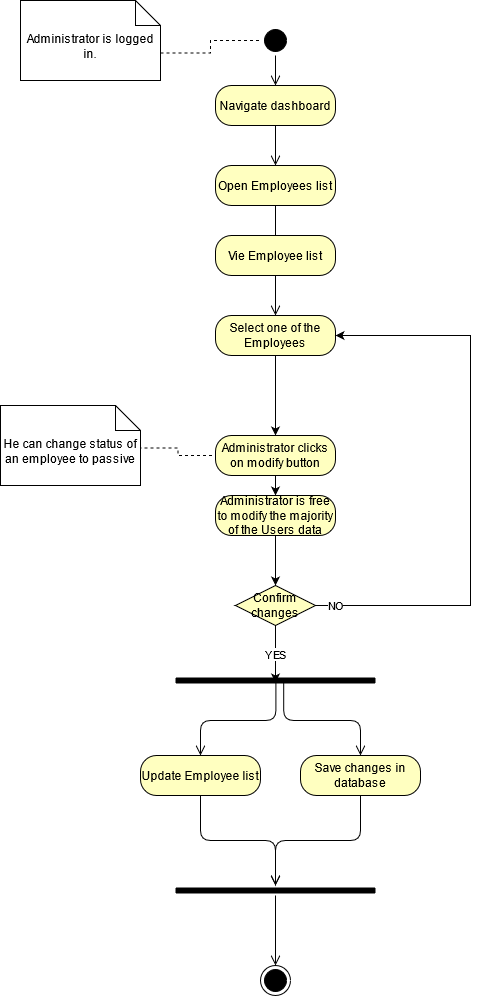

The diagram above was exported from draw.io. Its source (the exported page's mxGraphModel, read from the mxfile embedded in the PNG):
<mxGraphModel dx="1536" dy="382" grid="1" gridSize="10" guides="1" tooltips="1" connect="1" arrows="1" fold="1" page="1" pageScale="1" pageWidth="850" pageHeight="1100" math="0" shadow="0">
  <root>
    <mxCell id="0" />
    <mxCell id="1" parent="0" />
    <mxCell id="1GEvWziIjYHxJSn1xdUC-1" value="" style="ellipse;html=1;shape=startState;fillColor=#000000;" parent="1" vertex="1">
      <mxGeometry x="90" y="60" width="30" height="30" as="geometry" />
    </mxCell>
    <mxCell id="1GEvWziIjYHxJSn1xdUC-2" value="" style="edgeStyle=orthogonalEdgeStyle;html=1;verticalAlign=bottom;endArrow=open;endSize=8;entryX=0.5;entryY=0;entryDx=0;entryDy=0;" parent="1" source="1GEvWziIjYHxJSn1xdUC-1" target="1GEvWziIjYHxJSn1xdUC-3" edge="1">
      <mxGeometry relative="1" as="geometry">
        <mxPoint x="105" y="150" as="targetPoint" />
      </mxGeometry>
    </mxCell>
    <mxCell id="1GEvWziIjYHxJSn1xdUC-3" value="Navigate dashboard" style="rounded=1;whiteSpace=wrap;html=1;arcSize=40;fontColor=#000000;fillColor=#ffffc0;" parent="1" vertex="1">
      <mxGeometry x="45" y="120" width="120" height="40" as="geometry" />
    </mxCell>
    <mxCell id="1GEvWziIjYHxJSn1xdUC-4" value="" style="edgeStyle=orthogonalEdgeStyle;html=1;verticalAlign=bottom;endArrow=open;endSize=8;entryX=0.5;entryY=0;entryDx=0;entryDy=0;" parent="1" source="1GEvWziIjYHxJSn1xdUC-3" target="1GEvWziIjYHxJSn1xdUC-5" edge="1">
      <mxGeometry relative="1" as="geometry">
        <mxPoint x="105" y="260" as="targetPoint" />
      </mxGeometry>
    </mxCell>
    <mxCell id="1GEvWziIjYHxJSn1xdUC-5" value="Open Employees list" style="rounded=1;whiteSpace=wrap;html=1;arcSize=40;fontColor=#000000;fillColor=#ffffc0;" parent="1" vertex="1">
      <mxGeometry x="45" y="200" width="120" height="40" as="geometry" />
    </mxCell>
    <mxCell id="1GEvWziIjYHxJSn1xdUC-6" value="" style="edgeStyle=orthogonalEdgeStyle;html=1;verticalAlign=bottom;endArrow=open;endSize=8;entryX=0.5;entryY=0;entryDx=0;entryDy=0;startArrow=none;" parent="1" source="1GEvWziIjYHxJSn1xdUC-18" target="1GEvWziIjYHxJSn1xdUC-7" edge="1">
      <mxGeometry relative="1" as="geometry">
        <mxPoint x="105" y="370" as="targetPoint" />
      </mxGeometry>
    </mxCell>
    <mxCell id="X5bNSbkaAanvAHG4JRXD-1" style="edgeStyle=orthogonalEdgeStyle;rounded=0;orthogonalLoop=1;jettySize=auto;html=1;exitX=0.5;exitY=1;exitDx=0;exitDy=0;entryX=0.5;entryY=0;entryDx=0;entryDy=0;" parent="1" source="1GEvWziIjYHxJSn1xdUC-7" target="LRqQi7TWGHtxYtqvQVqQ-11" edge="1">
      <mxGeometry relative="1" as="geometry" />
    </mxCell>
    <mxCell id="1GEvWziIjYHxJSn1xdUC-7" value="Select one of the Employees" style="rounded=1;whiteSpace=wrap;html=1;arcSize=40;fontColor=#000000;fillColor=#ffffc0;" parent="1" vertex="1">
      <mxGeometry x="45" y="350" width="120" height="40" as="geometry" />
    </mxCell>
    <mxCell id="1GEvWziIjYHxJSn1xdUC-18" value="Vie Employee list" style="rounded=1;whiteSpace=wrap;html=1;arcSize=40;fontColor=#000000;fillColor=#ffffc0;" parent="1" vertex="1">
      <mxGeometry x="44.99999999999994" y="270" width="120" height="40" as="geometry" />
    </mxCell>
    <mxCell id="1GEvWziIjYHxJSn1xdUC-19" value="" style="edgeStyle=orthogonalEdgeStyle;html=1;verticalAlign=bottom;endArrow=none;endSize=8;entryX=0.5;entryY=0;entryDx=0;entryDy=0;" parent="1" source="1GEvWziIjYHxJSn1xdUC-5" target="1GEvWziIjYHxJSn1xdUC-18" edge="1">
      <mxGeometry relative="1" as="geometry">
        <mxPoint x="100" y="350" as="targetPoint" />
        <mxPoint x="100" y="300" as="sourcePoint" />
      </mxGeometry>
    </mxCell>
    <mxCell id="1GEvWziIjYHxJSn1xdUC-22" value="" style="shape=line;html=1;strokeWidth=6;" parent="1" vertex="1">
      <mxGeometry x="5" y="710" width="200" height="10" as="geometry" />
    </mxCell>
    <mxCell id="1GEvWziIjYHxJSn1xdUC-23" value="" style="edgeStyle=orthogonalEdgeStyle;html=1;verticalAlign=bottom;endArrow=open;endSize=8;exitX=0.502;exitY=0.69;exitDx=0;exitDy=0;exitPerimeter=0;entryX=0.5;entryY=0;entryDx=0;entryDy=0;" parent="1" source="1GEvWziIjYHxJSn1xdUC-22" target="1GEvWziIjYHxJSn1xdUC-27" edge="1">
      <mxGeometry relative="1" as="geometry">
        <mxPoint x="50" y="780" as="targetPoint" />
      </mxGeometry>
    </mxCell>
    <mxCell id="1GEvWziIjYHxJSn1xdUC-24" value="" style="edgeStyle=orthogonalEdgeStyle;html=1;verticalAlign=bottom;endArrow=open;endSize=8;exitX=0.541;exitY=0.612;exitDx=0;exitDy=0;exitPerimeter=0;entryX=0.5;entryY=0;entryDx=0;entryDy=0;" parent="1" source="1GEvWziIjYHxJSn1xdUC-22" target="1GEvWziIjYHxJSn1xdUC-25" edge="1">
      <mxGeometry relative="1" as="geometry">
        <mxPoint x="190" y="790" as="targetPoint" />
        <mxPoint x="120" y="720" as="sourcePoint" />
      </mxGeometry>
    </mxCell>
    <mxCell id="1GEvWziIjYHxJSn1xdUC-25" value="Save changes in database" style="rounded=1;whiteSpace=wrap;html=1;arcSize=40;fontColor=#000000;fillColor=#ffffc0;" parent="1" vertex="1">
      <mxGeometry x="130" y="790" width="120" height="40" as="geometry" />
    </mxCell>
    <mxCell id="1GEvWziIjYHxJSn1xdUC-26" value="" style="edgeStyle=orthogonalEdgeStyle;html=1;verticalAlign=bottom;endArrow=open;endSize=8;exitX=0.5;exitY=1;exitDx=0;exitDy=0;" parent="1" source="1GEvWziIjYHxJSn1xdUC-25" target="1GEvWziIjYHxJSn1xdUC-29" edge="1">
      <mxGeometry relative="1" as="geometry">
        <mxPoint x="130" y="900" as="targetPoint" />
        <mxPoint x="190" y="830" as="sourcePoint" />
      </mxGeometry>
    </mxCell>
    <mxCell id="1GEvWziIjYHxJSn1xdUC-27" value="Update Employee list" style="rounded=1;whiteSpace=wrap;html=1;arcSize=40;fontColor=#000000;fillColor=#ffffc0;" parent="1" vertex="1">
      <mxGeometry x="-30" y="790" width="120" height="40" as="geometry" />
    </mxCell>
    <mxCell id="1GEvWziIjYHxJSn1xdUC-28" value="" style="edgeStyle=orthogonalEdgeStyle;html=1;verticalAlign=bottom;endArrow=open;endSize=8;" parent="1" source="1GEvWziIjYHxJSn1xdUC-27" target="1GEvWziIjYHxJSn1xdUC-29" edge="1">
      <mxGeometry relative="1" as="geometry">
        <mxPoint x="90" y="900" as="targetPoint" />
      </mxGeometry>
    </mxCell>
    <mxCell id="1GEvWziIjYHxJSn1xdUC-29" value="" style="shape=line;html=1;strokeWidth=6;" parent="1" vertex="1">
      <mxGeometry x="5" y="920" width="200" height="10" as="geometry" />
    </mxCell>
    <mxCell id="1GEvWziIjYHxJSn1xdUC-30" value="" style="edgeStyle=orthogonalEdgeStyle;html=1;verticalAlign=bottom;endArrow=open;endSize=8;" parent="1" source="1GEvWziIjYHxJSn1xdUC-29" target="1GEvWziIjYHxJSn1xdUC-31" edge="1">
      <mxGeometry relative="1" as="geometry">
        <mxPoint x="105" y="1000" as="targetPoint" />
      </mxGeometry>
    </mxCell>
    <mxCell id="1GEvWziIjYHxJSn1xdUC-31" value="" style="ellipse;html=1;shape=endState;fillColor=#000000;" parent="1" vertex="1">
      <mxGeometry x="90" y="1000" width="30" height="30" as="geometry" />
    </mxCell>
    <mxCell id="LRqQi7TWGHtxYtqvQVqQ-18" value="YES" style="edgeStyle=orthogonalEdgeStyle;rounded=0;orthogonalLoop=1;jettySize=auto;html=1;exitX=0.5;exitY=1;exitDx=0;exitDy=0;entryX=0.5;entryY=0.7;entryDx=0;entryDy=0;entryPerimeter=0;" parent="1" source="LRqQi7TWGHtxYtqvQVqQ-8" target="1GEvWziIjYHxJSn1xdUC-22" edge="1">
      <mxGeometry relative="1" as="geometry" />
    </mxCell>
    <mxCell id="LRqQi7TWGHtxYtqvQVqQ-19" value="NO" style="edgeStyle=orthogonalEdgeStyle;rounded=0;orthogonalLoop=1;jettySize=auto;html=1;exitX=1;exitY=0.5;exitDx=0;exitDy=0;entryX=1;entryY=0.5;entryDx=0;entryDy=0;" parent="1" source="LRqQi7TWGHtxYtqvQVqQ-8" target="1GEvWziIjYHxJSn1xdUC-7" edge="1">
      <mxGeometry x="-0.9286" relative="1" as="geometry">
        <mxPoint x="410" y="370" as="targetPoint" />
        <Array as="points">
          <mxPoint x="300" y="640" />
          <mxPoint x="300" y="370" />
        </Array>
        <mxPoint as="offset" />
      </mxGeometry>
    </mxCell>
    <mxCell id="LRqQi7TWGHtxYtqvQVqQ-8" value="Confirm changes" style="rhombus;whiteSpace=wrap;html=1;fillColor=#ffffc0;" parent="1" vertex="1">
      <mxGeometry x="65" y="620" width="80" height="40" as="geometry" />
    </mxCell>
    <mxCell id="LRqQi7TWGHtxYtqvQVqQ-14" style="edgeStyle=orthogonalEdgeStyle;rounded=0;orthogonalLoop=1;jettySize=auto;html=1;exitX=0.5;exitY=1;exitDx=0;exitDy=0;entryX=0.5;entryY=0;entryDx=0;entryDy=0;" parent="1" source="LRqQi7TWGHtxYtqvQVqQ-11" target="LRqQi7TWGHtxYtqvQVqQ-15" edge="1">
      <mxGeometry relative="1" as="geometry">
        <mxPoint x="105" y="540" as="targetPoint" />
      </mxGeometry>
    </mxCell>
    <mxCell id="LRqQi7TWGHtxYtqvQVqQ-11" value="Administrator clicks on modify button" style="rounded=1;whiteSpace=wrap;html=1;arcSize=40;fontColor=#000000;fillColor=#ffffc0;" parent="1" vertex="1">
      <mxGeometry x="45" y="470" width="120" height="40" as="geometry" />
    </mxCell>
    <mxCell id="X5bNSbkaAanvAHG4JRXD-2" style="edgeStyle=orthogonalEdgeStyle;rounded=0;orthogonalLoop=1;jettySize=auto;html=1;exitX=0.5;exitY=1;exitDx=0;exitDy=0;entryX=0.5;entryY=0;entryDx=0;entryDy=0;" parent="1" source="LRqQi7TWGHtxYtqvQVqQ-15" target="LRqQi7TWGHtxYtqvQVqQ-8" edge="1">
      <mxGeometry relative="1" as="geometry" />
    </mxCell>
    <mxCell id="LRqQi7TWGHtxYtqvQVqQ-15" value="Administrator is free to modify the majority of the Users data" style="rounded=1;whiteSpace=wrap;html=1;arcSize=40;fontColor=#000000;fillColor=#ffffc0;" parent="1" vertex="1">
      <mxGeometry x="45" y="530" width="120" height="40" as="geometry" />
    </mxCell>
    <mxCell id="X5bNSbkaAanvAHG4JRXD-5" style="edgeStyle=orthogonalEdgeStyle;rounded=0;orthogonalLoop=1;jettySize=auto;html=1;exitX=0;exitY=0;exitDx=120;exitDy=42.5;exitPerimeter=0;entryX=0;entryY=0.5;entryDx=0;entryDy=0;dashed=1;endArrow=none;endFill=0;" parent="1" source="X5bNSbkaAanvAHG4JRXD-3" target="LRqQi7TWGHtxYtqvQVqQ-11" edge="1">
      <mxGeometry relative="1" as="geometry" />
    </mxCell>
    <mxCell id="X5bNSbkaAanvAHG4JRXD-3" value="He can change status of an employee to passive" style="shape=note2;boundedLbl=1;whiteSpace=wrap;html=1;size=25;verticalAlign=top;align=center;" parent="1" vertex="1">
      <mxGeometry x="-170" y="440" width="140" height="80" as="geometry" />
    </mxCell>
    <mxCell id="X5bNSbkaAanvAHG4JRXD-7" style="edgeStyle=orthogonalEdgeStyle;rounded=0;orthogonalLoop=1;jettySize=auto;html=1;exitX=0;exitY=0;exitDx=140;exitDy=52.5;exitPerimeter=0;entryX=0;entryY=0.5;entryDx=0;entryDy=0;dashed=1;endArrow=none;endFill=0;" parent="1" source="X5bNSbkaAanvAHG4JRXD-6" target="1GEvWziIjYHxJSn1xdUC-1" edge="1">
      <mxGeometry relative="1" as="geometry" />
    </mxCell>
    <mxCell id="X5bNSbkaAanvAHG4JRXD-6" value="Administrator is logged in." style="shape=note2;boundedLbl=1;whiteSpace=wrap;html=1;size=25;verticalAlign=top;align=center;" parent="1" vertex="1">
      <mxGeometry x="-150" y="35" width="140" height="80" as="geometry" />
    </mxCell>
  </root>
</mxGraphModel>